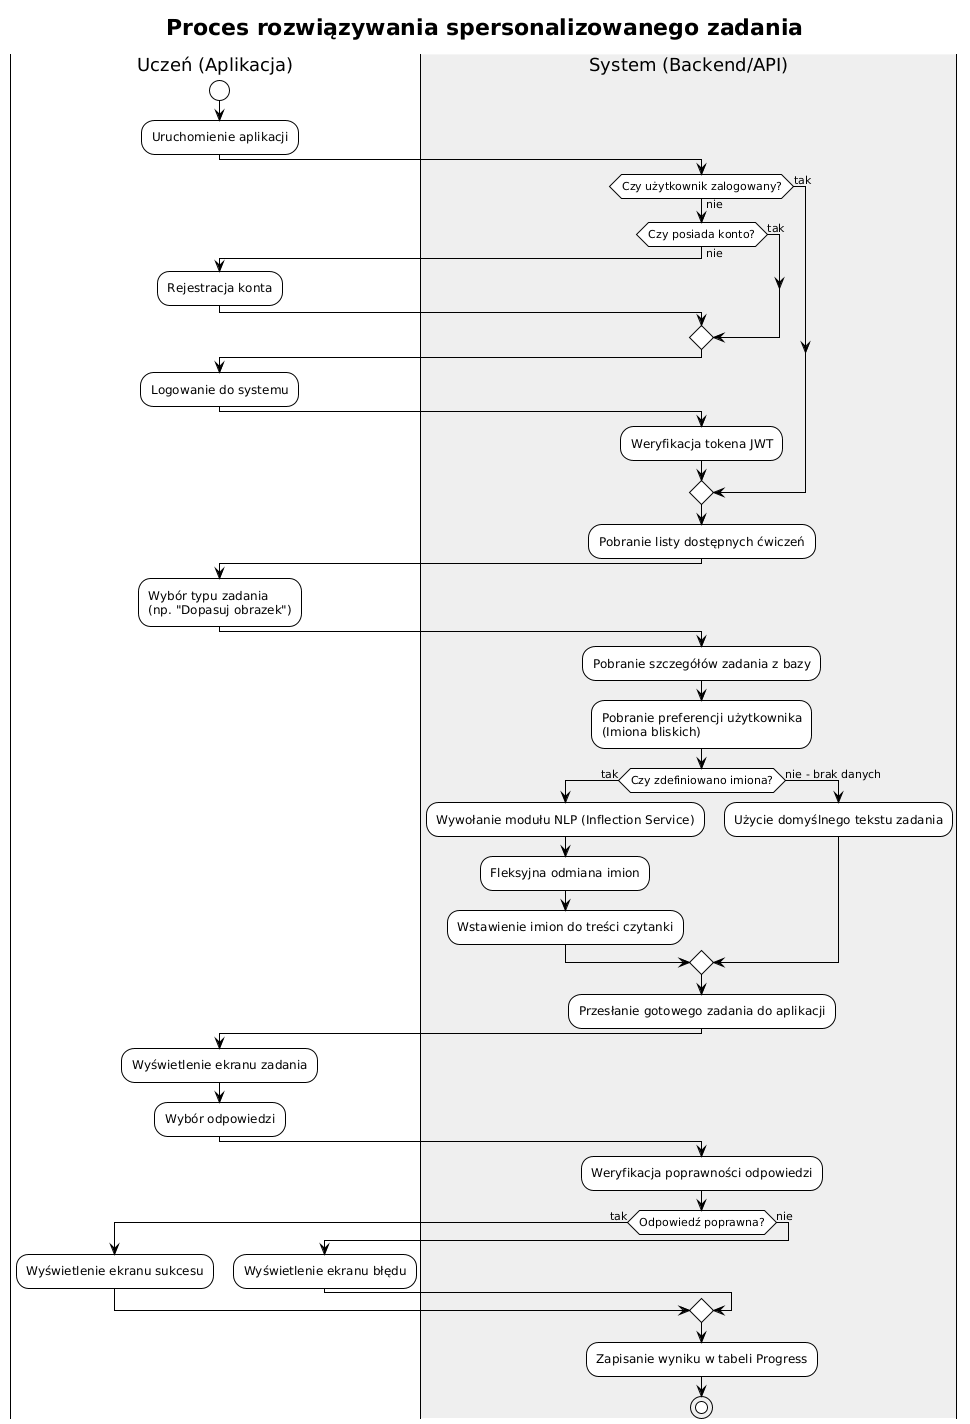

The diagram above was rendered by PlantUML. Its source (embedded in the PNG):
@startuml
!theme plain
title Proces rozwiązywania spersonalizowanego zadania

|#White|Uczeń (Aplikacja)|
start
:Uruchomienie aplikacji;

|#EFEFEF|System (Backend/API)|
if (Czy użytkownik zalogowany?) then (nie)
  if (Czy posiada konto?) then (nie)
    |Uczeń (Aplikacja)|
    :Rejestracja konta;
  else (tak)
  endif
  
  |Uczeń (Aplikacja)|
  :Logowanie do systemu;
  
  |System (Backend/API)|
  :Weryfikacja tokena JWT;
else (tak)
endif

:Pobranie listy dostępnych ćwiczeń;

|Uczeń (Aplikacja)|
:Wybór typu zadania\n(np. "Dopasuj obrazek");

|System (Backend/API)|
:Pobranie szczegółów zadania z bazy;
:Pobranie preferencji użytkownika\n(Imiona bliskich);

if (Czy zdefiniowano imiona?) then (tak)
  :Wywołanie modułu NLP (Inflection Service);
  :Fleksyjna odmiana imion;
  :Wstawienie imion do treści czytanki;
else (nie - brak danych)
  :Użycie domyślnego tekstu zadania;
endif

:Przesłanie gotowego zadania do aplikacji;

|Uczeń (Aplikacja)|
:Wyświetlenie ekranu zadania;
:Wybór odpowiedzi;

|System (Backend/API)|
:Weryfikacja poprawności odpowiedzi;

if (Odpowiedź poprawna?) then (tak)
  |Uczeń (Aplikacja)|
  :Wyświetlenie ekranu sukcesu;
else (nie)
  |Uczeń (Aplikacja)|
  :Wyświetlenie ekranu błędu;
endif

|System (Backend/API)|
:Zapisanie wyniku w tabeli Progress;

stop
@enduml